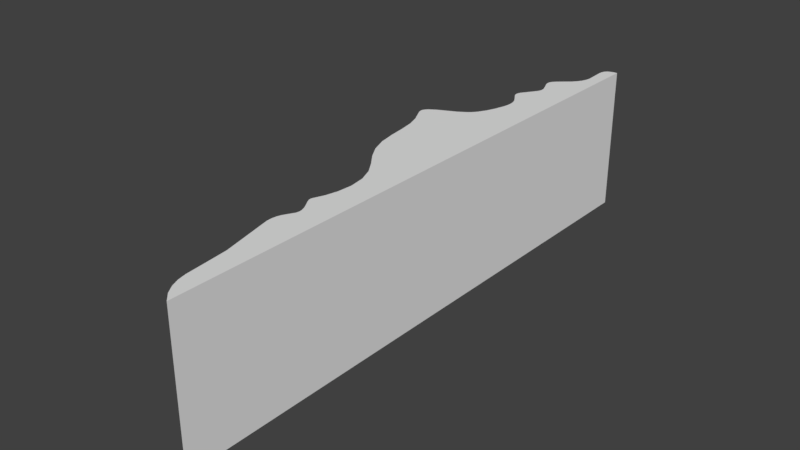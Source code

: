 # Source: dirt2.blend  (saved by Blender 2.78.0; exported with 4.5.12 LTS)
import bpy
from mathutils import Matrix  # noqa: F401  (used for matrix-valued properties, if any)

bpy.ops.wm.read_factory_settings(use_empty=True)
scene = bpy.context.scene
scene.name = 'Scene'

# ---- collections
col_collection_1 = bpy.data.collections.new('Collection 1'); scene.collection.children.link(col_collection_1)

# ---- world
world_world = bpy.data.worlds.new('World'); scene.world = world_world
world_world.color = (0.05088, 0.05088, 0.05088)
world_world.use_sun_shadow = False
world_world.sun_shadow_jitter_overblur = 0.0
world_world.cycles.sampling_method = 'MANUAL'

# ---- meshes
me_dirt2 = bpy.data.meshes.new('Dirt2')
me_dirt2.from_pydata([(0.0931, -1.304, 0.3175), (0.05915, -1.271, 0.3175), (0.0931, -1.304, -0.3175), (0.05915, -1.271, -0.3175), (0.0363, -1.237, 0.3175), (0.0363, -1.237, -0.3175), (0.02195, -1.203, 0.3175), (0.02195, -1.203, -0.3175), (0.01364, -1.166, 0.3175), (0.01364, -1.166, -0.3175), (0.005999, -1.084, 0.3175), (0.005999, -1.084, -0.3175), (-0.003563, -0.9861, 0.3175), (-0.003563, -0.9861, -0.3175), (-0.05454, -0.7644, 0.3175), (-0.05454, -0.7644, -0.3175), (-0.05522, -0.7417, 0.3175), (-0.05522, -0.7417, -0.3175), (-0.05241, -0.7218, 0.3175), (-0.05241, -0.7218, -0.3175), (-0.04651, -0.7046, 0.3175), (-0.04651, -0.7046, -0.3175), (-0.03857, -0.6897, 0.3175), (-0.03857, -0.6897, -0.3175), (-0.02368, -0.6629, 0.3175), (-0.02368, -0.6629, -0.3175), (-0.02169, -0.656, 0.3175), (-0.02169, -0.656, -0.3175), (-0.02075, -0.649, 0.3175), (-0.02075, -0.649, -0.3175), (-0.02094, -0.6417, 0.3175), (-0.02094, -0.6417, -0.3175), (-0.02226, -0.6341, 0.3175), (-0.02226, -0.6341, -0.3175), (-0.02793, -0.6183, 0.3175), (-0.02793, -0.6183, -0.3175), (-0.03644, -0.6024, 0.3175), (-0.03644, -0.6024, -0.3175), (-0.05324, -0.5748, 0.3175), (-0.05324, -0.5748, -0.3175), (-0.05811, -0.564, 0.3175), (-0.05811, -0.564, -0.3175), (-0.05927, -0.5592, 0.3175), (-0.05927, -0.5592, -0.3175), (-0.05956, -0.5546, 0.3175), (-0.05956, -0.5546, -0.3175), (-0.05901, -0.5502, 0.3175), (-0.05901, -0.5502, -0.3175), (-0.0577, -0.5455, 0.3175), (-0.0577, -0.5455, -0.3175), (-0.05324, -0.5346, 0.3175), (-0.05324, -0.5346, -0.3175), (-0.04022, -0.502, 0.3175), (-0.04022, -0.502, -0.3175), (-0.0278, -0.4514, 0.3175), (-0.0278, -0.4514, -0.3175), (-0.02327, -0.387, 0.3175), (-0.02327, -0.387, -0.3175), (-0.03277, -0.3196, 0.3175), (-0.03277, -0.3196, -0.3175), (-0.05817, -0.2566, 0.3175), (-0.05817, -0.2566, -0.3175), (-0.09609, -0.1997, 0.3175), (-0.09609, -0.1997, -0.3175), (-0.1381, -0.1449, 0.3175), (-0.1381, -0.1449, -0.3175), (-0.1742, -0.08544, 0.3175), (-0.1742, -0.08544, -0.3175), (-0.199, -0.0185, 0.3175), (-0.199, -0.0185, -0.3175), (-0.2128, 0.05437, 0.3175), (-0.2128, 0.05437, -0.3175), (-0.2215, 0.1271, 0.3175), (-0.2215, 0.1271, -0.3175), (-0.2328, 0.1918, 0.3175), (-0.2328, 0.1918, -0.3175), (-0.2499, 0.2439, 0.3175), (-0.2499, 0.2439, -0.3175), (-0.2699, 0.283, 0.3175), (-0.2699, 0.283, -0.3175), (-0.2848, 0.3122, 0.3175), (-0.2848, 0.3122, -0.3175), (-0.2878, 0.3244, 0.3175), (-0.2878, 0.3244, -0.3175), (-0.288, 0.3301, 0.3175), (-0.288, 0.3301, -0.3175), (-0.2871, 0.3356, 0.3175), (-0.2871, 0.3356, -0.3175), (-0.2852, 0.3409, 0.3175), (-0.2852, 0.3409, -0.3175), (-0.2823, 0.346, 0.3175), (-0.2823, 0.346, -0.3175), (-0.2736, 0.3558, 0.3175), (-0.2736, 0.3558, -0.3175), (-0.2457, 0.3742, 0.3175), (-0.2457, 0.3742, -0.3175), (-0.1676, 0.4105, 0.3175), (-0.1676, 0.4105, -0.3175), (-0.1313, 0.4336, 0.3175), (-0.1313, 0.4336, -0.3175), (-0.1163, 0.4475, 0.3175), (-0.1163, 0.4475, -0.3175), (-0.1036, 0.463, 0.3175), (-0.1036, 0.463, -0.3175), (-0.08365, 0.4989, 0.3175), (-0.08365, 0.4989, -0.3175), (-0.06793, 0.5401, 0.3175), (-0.06793, 0.5401, -0.3175), (-0.05606, 0.584, 0.3175), (-0.05606, 0.584, -0.3175), (-0.05278, 0.6059, 0.3175), (-0.05278, 0.6059, -0.3175), (-0.05245, 0.6269, 0.3175), (-0.05245, 0.6269, -0.3175), (-0.05568, 0.6466, 0.3175), (-0.05568, 0.6466, -0.3175), (-0.06237, 0.6649, 0.3175), (-0.06237, 0.6649, -0.3175), (-0.08238, 0.6969, 0.3175), (-0.08238, 0.6969, -0.3175), (-0.09205, 0.7114, 0.3175), (-0.09205, 0.7114, -0.3175), (-0.09571, 0.7185, 0.3175), (-0.09571, 0.7185, -0.3175), (-0.09823, 0.7256, 0.3175), (-0.09823, 0.7256, -0.3175), (-0.09943, 0.7327, 0.3175), (-0.09943, 0.7327, -0.3175), (-0.09919, 0.74, 0.3175), (-0.09919, 0.74, -0.3175), (-0.09751, 0.7474, 0.3175), (-0.09751, 0.7474, -0.3175), (-0.09441, 0.755, 0.3175), (-0.09441, 0.755, -0.3175), (-0.04898, 0.8226, 0.3175), (-0.04898, 0.8226, -0.3175), (-0.04597, 0.8317, 0.3175), (-0.04597, 0.8317, -0.3175), (-0.04439, 0.8408, 0.3175), (-0.04439, 0.8408, -0.3175), (-0.04425, 0.85, 0.3175), (-0.04425, 0.85, -0.3175), (-0.04549, 0.8592, 0.3175), (-0.04549, 0.8592, -0.3175), (-0.0598, 0.895, 0.3175), (-0.0598, 0.895, -0.3175), (-0.06742, 0.9118, 0.3175), (-0.06742, 0.9118, -0.3175), (-0.07151, 0.9277, 0.3175), (-0.07151, 0.9277, -0.3175), (-0.07165, 0.9353, 0.3175), (-0.07165, 0.9353, -0.3175), (-0.07037, 0.9426, 0.3175), (-0.07037, 0.9426, -0.3175), (-0.06761, 0.9498, 0.3175), (-0.06761, 0.9498, -0.3175), (-0.06342, 0.9568, 0.3175), (-0.06342, 0.9568, -0.3175), (-0.05116, 0.9705, 0.3175), (-0.05116, 0.9705, -0.3175), (-0.03518, 0.9842, 0.3175), (-0.03518, 0.9842, -0.3175), (-0.0008625, 1.014, 0.3175), (-0.0008625, 1.014, -0.3175), (0.01395, 1.032, 0.3175), (0.01395, 1.032, -0.3175), (0.02565, 1.05, 0.3175), (0.02565, 1.05, -0.3175), (0.03369, 1.071, 0.3175), (0.03369, 1.071, -0.3175), (0.03803, 1.093, 0.3175), (0.03803, 1.093, -0.3175), (0.03415, 1.184, 0.3175), (0.03415, 1.184, -0.3175), (0.03613, 1.204, 0.3175), (0.03613, 1.204, -0.3175), (0.03924, 1.213, 0.3175), (0.03924, 1.213, -0.3175), (0.04149, 1.217, 0.3175), (0.04149, 1.217, -0.3175), (0.04429, 1.22, 0.3175), (0.04429, 1.22, -0.3175), (0.04768, 1.224, 0.3175), (0.04768, 1.224, -0.3175), (0.05172, 1.227, 0.3175), (0.05172, 1.227, -0.3175), (0.062, 1.232, 0.3175), (0.062, 1.232, -0.3175), (0.07561, 1.235, 0.3175), (0.07561, 1.235, -0.3175), (0.0931, 1.236, 0.3175), (0.0931, 1.236, -0.3175)], [], [(0, 1, 2), (2, 1, 3), (3, 1, 4), (3, 4, 5), (5, 4, 6), (5, 6, 7), (7, 6, 8), (7, 8, 9), (9, 8, 10), (9, 10, 11), (11, 10, 12), (11, 12, 13), (13, 12, 14), (13, 14, 15), (15, 14, 16), (15, 16, 17), (17, 16, 18), (17, 18, 19), (19, 18, 20), (19, 20, 21), (21, 20, 22), (21, 22, 23), (23, 22, 24), (23, 24, 25), (25, 24, 26), (25, 26, 27), (27, 26, 28), (27, 28, 29), (29, 28, 30), (29, 30, 31), (31, 30, 32), (31, 32, 33), (33, 32, 34), (33, 34, 35), (35, 34, 36), (35, 36, 37), (37, 36, 38), (37, 38, 39), (39, 38, 40), (39, 40, 41), (41, 40, 42), (41, 42, 43), (43, 42, 44), (43, 44, 45), (45, 44, 46), (45, 46, 47), (47, 46, 48), (47, 48, 49), (49, 48, 50), (49, 50, 51), (51, 50, 52), (51, 52, 53), (53, 52, 54), (53, 54, 55), (55, 54, 56), (55, 56, 57), (57, 56, 58), (57, 58, 59), (59, 58, 60), (59, 60, 61), (61, 60, 62), (61, 62, 63), (63, 62, 64), (63, 64, 65), (65, 64, 66), (65, 66, 67), (67, 66, 68), (67, 68, 69), (69, 68, 70), (69, 70, 71), (71, 70, 72), (71, 72, 73), (73, 72, 74), (73, 74, 75), (75, 74, 76), (75, 76, 77), (77, 76, 78), (77, 78, 79), (79, 78, 80), (79, 80, 81), (81, 80, 82), (81, 82, 83), (83, 82, 84), (83, 84, 85), (85, 84, 86), (85, 86, 87), (87, 86, 88), (87, 88, 89), (89, 88, 90), (89, 90, 91), (91, 90, 92), (91, 92, 93), (93, 92, 94), (93, 94, 95), (95, 94, 96), (95, 96, 97), (97, 96, 98), (97, 98, 99), (99, 98, 100), (99, 100, 101), (101, 100, 102), (101, 102, 103), (103, 102, 104), (103, 104, 105), (105, 104, 106), (105, 106, 107), (107, 106, 108), (107, 108, 109), (109, 108, 110), (109, 110, 111), (111, 110, 112), (111, 112, 113), (113, 112, 114), (113, 114, 115), (115, 114, 116), (115, 116, 117), (117, 116, 118), (117, 118, 119), (119, 118, 120), (119, 120, 121), (121, 120, 122), (121, 122, 123), (123, 122, 124), (123, 124, 125), (125, 124, 126), (125, 126, 127), (127, 126, 128), (127, 128, 129), (129, 128, 130), (129, 130, 131), (131, 130, 132), (131, 132, 133), (133, 132, 134), (133, 134, 135), (135, 134, 136), (135, 136, 137), (137, 136, 138), (137, 138, 139), (139, 138, 140), (139, 140, 141), (141, 140, 142), (141, 142, 143), (143, 142, 144), (143, 144, 145), (145, 144, 146), (145, 146, 147), (147, 146, 148), (147, 148, 149), (149, 148, 150), (149, 150, 151), (151, 150, 152), (151, 152, 153), (153, 152, 154), (153, 154, 155), (155, 154, 156), (155, 156, 157), (157, 156, 158), (157, 158, 159), (159, 158, 160), (159, 160, 161), (161, 160, 162), (161, 162, 163), (163, 162, 164), (163, 164, 165), (165, 164, 166), (165, 166, 167), (167, 166, 168), (167, 168, 169), (169, 168, 170), (169, 170, 171), (171, 170, 172), (171, 172, 173), (173, 172, 174), (173, 174, 175), (175, 174, 176), (175, 176, 177), (177, 176, 178), (177, 178, 179), (179, 178, 180), (179, 180, 181), (181, 180, 182), (181, 182, 183), (183, 182, 184), (183, 184, 185), (185, 184, 186), (185, 186, 187), (187, 186, 188), (187, 188, 189), (189, 188, 190), (189, 190, 191), (190, 0, 191), (191, 0, 2), (190, 56, 0), (0, 56, 30), (0, 30, 28), (188, 170, 190), (190, 170, 168), (190, 168, 110), (110, 168, 166), (110, 166, 112), (112, 166, 138), (112, 138, 136), (188, 186, 170), (170, 186, 172), (172, 186, 184), (172, 184, 182), (182, 180, 172), (172, 180, 178), (172, 178, 176), (176, 174, 172), (166, 164, 138), (138, 164, 140), (140, 164, 162), (140, 162, 142), (142, 162, 160), (142, 160, 158), (156, 146, 158), (158, 146, 144), (158, 144, 142), (156, 154, 146), (146, 154, 152), (146, 152, 148), (148, 152, 150), (112, 136, 114), (114, 136, 134), (114, 134, 116), (116, 134, 118), (118, 134, 132), (118, 132, 120), (120, 132, 122), (122, 132, 130), (122, 130, 124), (124, 130, 128), (124, 128, 126), (190, 110, 58), (58, 110, 108), (58, 108, 106), (58, 106, 60), (60, 106, 104), (60, 104, 102), (60, 102, 62), (62, 102, 100), (62, 100, 64), (64, 100, 66), (66, 100, 68), (68, 100, 70), (70, 100, 98), (70, 98, 72), (72, 98, 96), (72, 96, 74), (74, 96, 76), (76, 96, 94), (76, 94, 78), (78, 94, 92), (78, 92, 80), (80, 92, 90), (80, 90, 88), (88, 86, 80), (80, 86, 82), (82, 86, 84), (58, 56, 190), (56, 54, 30), (30, 54, 32), (32, 54, 34), (34, 54, 52), (34, 52, 36), (36, 52, 50), (36, 50, 38), (38, 50, 48), (38, 48, 40), (40, 48, 46), (40, 46, 42), (42, 46, 44), (0, 28, 12), (12, 28, 26), (12, 26, 24), (12, 24, 14), (14, 24, 22), (14, 22, 20), (20, 18, 14), (14, 18, 16), (12, 10, 0), (0, 10, 1), (1, 10, 4), (4, 10, 8), (4, 8, 6), (2, 57, 191), (191, 57, 59), (191, 59, 111), (111, 59, 109), (109, 59, 107), (107, 59, 61), (107, 61, 105), (105, 61, 103), (103, 61, 63), (103, 63, 101), (101, 63, 65), (101, 65, 67), (3, 11, 2), (2, 11, 13), (2, 13, 29), (29, 13, 27), (27, 13, 25), (25, 13, 15), (25, 15, 23), (23, 15, 21), (21, 15, 19), (19, 15, 17), (3, 5, 11), (11, 5, 9), (9, 5, 7), (29, 31, 2), (2, 31, 57), (57, 31, 55), (55, 31, 33), (55, 33, 35), (55, 35, 53), (53, 35, 37), (53, 37, 51), (51, 37, 39), (51, 39, 49), (49, 39, 41), (49, 41, 47), (47, 41, 43), (47, 43, 45), (67, 69, 101), (101, 69, 71), (101, 71, 99), (99, 71, 73), (99, 73, 97), (97, 73, 75), (97, 75, 77), (97, 77, 95), (95, 77, 79), (95, 79, 93), (93, 79, 81), (93, 81, 91), (91, 81, 89), (89, 81, 87), (87, 81, 83), (87, 83, 85), (113, 167, 111), (111, 167, 169), (111, 169, 191), (191, 169, 171), (191, 171, 189), (189, 171, 187), (187, 171, 173), (187, 173, 185), (185, 173, 183), (183, 173, 181), (181, 173, 179), (179, 173, 177), (177, 173, 175), (115, 137, 113), (113, 137, 139), (113, 139, 167), (167, 139, 165), (165, 139, 141), (165, 141, 163), (163, 141, 143), (163, 143, 161), (161, 143, 159), (159, 143, 145), (159, 145, 147), (137, 115, 135), (135, 115, 117), (135, 117, 119), (135, 119, 133), (133, 119, 121), (133, 121, 123), (133, 123, 131), (131, 123, 125), (131, 125, 129), (129, 125, 127), (149, 153, 147), (147, 153, 155), (147, 155, 157), (149, 151, 153), (157, 159, 147)])
me_dirt2.use_remesh_preserve_volume = False
me_dirt2.use_remesh_preserve_attributes = False
me_dirt2.use_mirror_vertex_groups = False
me_dirt2.update()

# ---- objects
ob_dirt2 = bpy.data.objects.new('Dirt2', me_dirt2)

# ---- transforms, parenting, visibility, modifiers, constraints
ob_dirt2.location = (0.6689, 1.304, 0.3175)
ob_dirt2.lineart.crease_threshold = 0.0

# ---- collection membership
col_collection_1.objects.link(ob_dirt2)

# ---- scene / render settings (as saved in the file)
scene.frame_start = 1; scene.frame_end = 250; scene.frame_set(1)
scene.render.engine = 'BLENDER_EEVEE_NEXT'
scene.render.resolution_percentage = 50
scene.render.dither_intensity = 0.0
scene.cycles.use_denoising = False
scene.cycles.samples = 128
scene.cycles.sampling_pattern = 'TABULATED_SOBOL'
scene.cycles.light_sampling_threshold = 0.0
scene.cycles.use_adaptive_sampling = False
scene.cycles.use_light_tree = False
scene.cycles.blur_glossy = 0.0
scene.cycles.sample_clamp_indirect = 0.0
scene.view_settings.view_transform = 'Standard'
bpy.context.view_layer.update()

# ---- added for rendering (the .blend has no active camera and no usable light): camera, sun
cam_auto = bpy.data.cameras.new('AutoCamera')
cam_auto.lens = 50.0
cam_auto.sensor_width = 36.0
cam_auto.clip_end = 1000.0
ob_auto_camera = bpy.data.objects.new('AutoCamera', cam_auto)
scene.collection.objects.link(ob_auto_camera)
ob_auto_camera.location = (3.01939, -1.6675, 2.27584)
ob_auto_camera.rotation_euler = (1.09748, -7.21219e-08, 0.694738)
scene.camera = ob_auto_camera
light_auto_sun = bpy.data.lights.new('AutoSun', 'SUN')
light_auto_sun.energy = 3.0
light_auto_sun.angle = 0.0523599
ob_auto_sun = bpy.data.objects.new('AutoSun', light_auto_sun)
scene.collection.objects.link(ob_auto_sun)
ob_auto_sun.rotation_euler = (0.872665, 0.174533, 0.523599)
bpy.context.view_layer.update()
